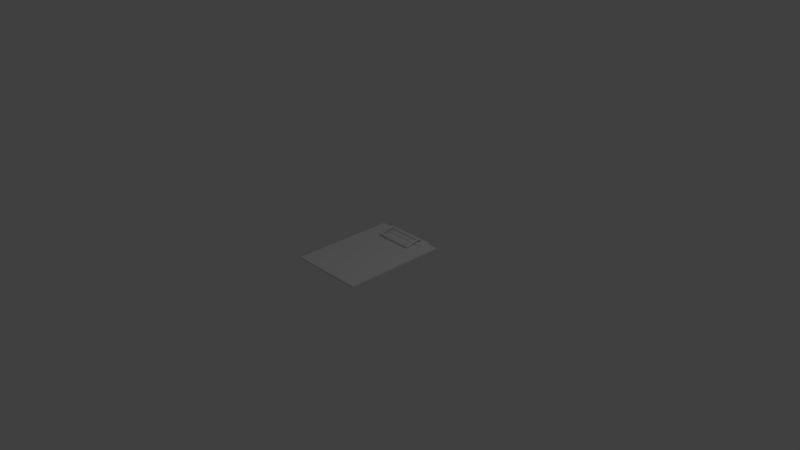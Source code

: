 # Source: Klemmbrett.blend  (saved by Blender 2.78.0; exported with 4.5.12 LTS)
import bpy
from mathutils import Matrix  # noqa: F401  (used for matrix-valued properties, if any)

bpy.ops.wm.read_factory_settings(use_empty=True)
scene = bpy.context.scene
scene.name = 'Scene'

# ---- collections
col_collection_1 = bpy.data.collections.new('Collection 1'); scene.collection.children.link(col_collection_1)

# ---- materials (node trees are filled in below, after node groups)
mat_klemmbrett_plastik = bpy.data.materials.new('Klemmbrett_Plastik')
mat_klemmbrett_plastik.alpha_threshold = 0.0
mat_klemmbrett_plastik.use_transparent_shadow = False
mat_klemmbrett_plastik.roughness = 0.5
mat_klemmbrett_metall = bpy.data.materials.new('Klemmbrett_Metall')
mat_klemmbrett_metall.alpha_threshold = 0.0
mat_klemmbrett_metall.use_transparent_shadow = False
mat_klemmbrett_metall.roughness = 0.5

# ---- material node trees

# ---- world
world_world = bpy.data.worlds.new('World'); scene.world = world_world
world_world.color = (0.05088, 0.05088, 0.05088)
world_world.use_sun_shadow = False
world_world.sun_shadow_jitter_overblur = 0.0
world_world.cycles.sampling_method = 'MANUAL'

# ---- cameras
cam_camera = bpy.data.cameras.new('Camera')
cam_camera.clip_end = 100.0
cam_camera.lens = 35.0
cam_camera.sensor_width = 32.0
cam_camera.sensor_height = 18.0
cam_camera.ortho_scale = 7.314
cam_camera.dof.focus_distance = 0.0
cam_camera.dof.aperture_fstop = 128.0

# ---- lights
light_lamp = bpy.data.lights.new('Lamp', 'POINT')
light_lamp.transmission_factor = 0.0
light_lamp.cutoff_distance = 30.0
light_lamp.energy = 100.0
light_lamp.shadow_buffer_clip_start = 1.001
light_lamp.shadow_soft_size = 0.1
light_lamp.shadow_maximum_resolution = 0.006
light_lamp.use_absolute_resolution = True

# ---- meshes
me_plane_001 = bpy.data.meshes.new('Plane.001')
me_plane_001.from_pydata([(-0.42, -0.595, -0.008872), (0.42, -0.595, -0.008872), (-0.42, 0.595, -0.008872), (0.42, 0.595, -0.008872), (-0.42, -0.595, 0.008872), (0.42, -0.595, 0.008872), (-0.42, 0.595, 0.008872), (0.42, 0.595, 0.008872), (-0.2959, 0.6152, 0.01562), (0.2959, 0.6152, 0.01562), (-0.2959, 0.4856, 0.01562), (0.2959, 0.4856, 0.01562), (0.2959, 0.6152, -0.01644), (-0.2959, 0.6152, -0.01644), (0.2959, 0.4856, -0.01644), (-0.2959, 0.4856, -0.01644)], [], [(0, 2, 3, 1), (4, 5, 7, 6), (1, 3, 7, 5), (2, 0, 4, 6), (3, 2, 6, 7), (0, 1, 5, 4), (8, 10, 11, 9), (13, 12, 14, 15), (9, 11, 14, 12), (11, 10, 15, 14), (10, 8, 13, 15), (8, 9, 12, 13)])
me_plane_001.polygons.foreach_set('material_index', [0, 0, 0, 0, 0, 0, 1, 1, 1, 1, 1, 1])
_uv = me_plane_001.uv_layers.new(name='UVMap')
_uv.uv.foreach_set('vector', [0.1613, 0.02023, 0.1613, 0.9798, 0.8387, 0.9798, 0.8387, 0.02023, 0.1613, 0.02023, 0.8387, 0.02023, 0.8387, 0.9798, 0.1613, 0.9798, 0.8387, 0.02023, 0.8387, 0.9798, 0.8387, 0.9798, 0.8387, 0.02023, 0.1613, 0.9798, 0.1613, 0.02023, 0.1613, 0.02023, 0.1613, 0.9798, 0.8387, 0.9798, 0.1613, 0.9798, 0.1613, 0.9798, 0.8387, 0.9798, 0.1613, 0.02023, 0.8387, 0.02023, 0.8387, 0.02023, 0.1613, 0.02023, 0.0, 0.0, 0.0, 0.0, 0.0, 0.0, 0.0, 0.0, 0.0, 0.0, 0.0, 0.0, 0.0, 0.0, 0.0, 0.0, 0.0, 0.0, 0.0, 0.0, 0.0, 0.0, 0.0, 0.0, 0.0, 0.0, 0.0, 0.0, 0.0, 0.0, 0.0, 0.0, 0.0, 0.0, 0.0, 0.0, 0.0, 0.0, 0.0, 0.0, 0.0, 0.0, 0.0, 0.0, 0.0, 0.0, 0.0, 0.0])
me_plane_001.materials.append(mat_klemmbrett_plastik)
me_plane_001.materials.append(mat_klemmbrett_metall)
me_plane_001.use_remesh_preserve_volume = False
me_plane_001.use_remesh_preserve_attributes = False
me_plane_001.use_mirror_vertex_groups = False
me_plane_001.update()
me_plane_002 = bpy.data.meshes.new('Plane.002')
me_plane_002.from_pydata([(-0.1902, 0.009552, 4.657e-09), (-0.1902, 0.006754, 0.006754), (-0.1902, 5.96e-08, 0.009552), (-0.1902, -0.006754, 0.006754), (-0.1902, -0.009552, -2.794e-09), (-0.1902, -0.006754, -0.006754), (-0.1902, 5.96e-08, -0.009552), (-0.1902, 0.006754, -0.006754), (0.0, 0.009552, 3.725e-09), (0.0, 0.006754, 0.006754), (0.0, 5.96e-08, 0.009552), (0.0, -0.006754, 0.006754), (0.0, -0.009552, -3.725e-09), (0.0, -0.006754, -0.006754), (0.0, 5.96e-08, -0.009552), (0.0, 0.006754, -0.006754), (-0.1902, 0.006754, 0.006754), (-0.2058, 0.01206, 4.66e-05), (-0.1999, 0.008467, 0.006381), (-0.1974, -0.000214, 0.009005), (-0.1999, -0.008895, 0.006381), (-0.2058, -0.01249, 4.659e-05), (-0.2118, -0.008895, -0.006288), (-0.2142, -0.000214, -0.008912), (-0.2118, 0.008467, -0.006288), (-0.1999, 0.008467, 0.006381), (-0.2115, 0.01206, 0.01265), (-0.2035, 0.008467, 0.01594), (-0.2002, -0.000214, 0.01731), (-0.2035, -0.008895, 0.01594), (-0.2115, -0.01249, 0.01265), (-0.2196, -0.008895, 0.009363), (-0.2229, -0.000214, 0.008), (-0.2196, 0.008467, 0.009363), (-0.2035, 0.008467, 0.01594), (-0.2109, 0.01206, 0.02599), (-0.2022, 0.008467, 0.02582), (-0.1986, -0.000214, 0.02576), (-0.2022, -0.008895, 0.02582), (-0.2109, -0.01249, 0.02599), (-0.2196, -0.008895, 0.02615), (-0.2232, -0.000214, 0.02621), (-0.2196, 0.008467, 0.02615), (-0.2022, 0.008467, 0.02582), (-0.2109, 0.007096, 0.0404), (-0.202, 0.003814, 0.03871), (-0.1983, -0.004246, 0.03493), (-0.202, -0.01236, 0.03128), (-0.2109, -0.01578, 0.02989), (-0.2198, -0.0125, 0.03158), (-0.2235, -0.004442, 0.03536), (-0.2198, 0.003675, 0.03901), (-0.202, 0.003814, 0.03871), (-0.2108, -0.01008, 0.05304), (-0.2027, -0.01137, 0.04993), (-0.1993, -0.01478, 0.04252), (-0.2027, -0.01831, 0.03518), (-0.2108, -0.01988, 0.03219), (-0.219, -0.01858, 0.0353), (-0.2224, -0.01517, 0.04271), (-0.219, -0.01165, 0.05005), (-0.2027, -0.01137, 0.04993), (-0.2108, -0.02425, 0.05381), (-0.2027, -0.02425, 0.05069), (-0.1993, -0.02425, 0.04329), (-0.2027, -0.02425, 0.03594), (-0.2108, -0.02425, 0.03295), (-0.219, -0.02425, 0.03607), (-0.2224, -0.02425, 0.04347), (-0.219, -0.02425, 0.05082), (-0.2027, -0.02425, 0.05069), (-0.2108, -0.1814, 0.05381), (-0.2027, -0.1814, 0.05069), (-0.1993, -0.1814, 0.04329), (-0.2027, -0.1814, 0.03594), (-0.2108, -0.1814, 0.03295), (-0.219, -0.1814, 0.03607), (-0.2224, -0.1814, 0.04347), (-0.219, -0.1814, 0.05082), (-0.2027, -0.1814, 0.05069), (-0.2076, -0.1925, 0.05381), (-0.1999, -0.1898, 0.05069), (-0.1968, -0.1887, 0.04329), (-0.1999, -0.1898, 0.03594), (-0.2076, -0.1925, 0.03295), (-0.2153, -0.1951, 0.03607), (-0.2185, -0.1963, 0.04347), (-0.2153, -0.1951, 0.05082), (-0.1999, -0.1898, 0.05069), (-0.1978, -0.1992, 0.05381), (-0.193, -0.1927, 0.05069), (-0.191, -0.19, 0.04329), (-0.193, -0.1927, 0.03594), (-0.1978, -0.1992, 0.03295), (-0.2027, -0.2058, 0.03607), (-0.2047, -0.2085, 0.04347), (-0.2027, -0.2058, 0.05082), (-0.193, -0.1927, 0.05069), (0.0, -0.1999, 0.05381), (0.0, -0.1933, 0.05069), (0.0, -0.1906, 0.04329), (0.0, -0.1933, 0.03594), (0.0, -0.1999, 0.03295), (0.0, -0.2064, 0.03607), (0.0, -0.2091, 0.04347), (0.0, -0.2064, 0.05082), (0.0, -0.1933, 0.05069)], [], [(7, 15, 14, 6), (5, 13, 12, 4), (3, 11, 10, 2), (1, 9, 8, 0), (0, 8, 15, 7), (6, 14, 13, 5), (4, 12, 11, 3), (2, 10, 9, 16), (7, 6, 23, 24), (5, 4, 21, 22), (3, 2, 19, 20), (1, 0, 17, 18), (0, 7, 24, 17), (6, 5, 22, 23), (4, 3, 20, 21), (2, 16, 25, 19), (23, 22, 31, 32), (21, 20, 29, 30), (19, 25, 34, 28), (24, 23, 32, 33), (22, 21, 30, 31), (20, 19, 28, 29), (18, 17, 26, 27), (17, 24, 33, 26), (33, 32, 41, 42), (31, 30, 39, 40), (29, 28, 37, 38), (27, 26, 35, 36), (26, 33, 42, 35), (32, 31, 40, 41), (30, 29, 38, 39), (28, 34, 43, 37), (42, 41, 50, 51), (40, 39, 48, 49), (38, 37, 46, 47), (36, 35, 44, 45), (35, 42, 51, 44), (41, 40, 49, 50), (39, 38, 47, 48), (37, 43, 52, 46), (45, 44, 53, 54), (44, 51, 60, 53), (50, 49, 58, 59), (48, 47, 56, 57), (46, 52, 61, 55), (51, 50, 59, 60), (49, 48, 57, 58), (47, 46, 55, 56), (59, 58, 67, 68), (57, 56, 65, 66), (55, 61, 70, 64), (60, 59, 68, 69), (58, 57, 66, 67), (56, 55, 64, 65), (54, 53, 62, 63), (53, 60, 69, 62), (69, 68, 77, 78), (67, 66, 75, 76), (65, 64, 73, 74), (63, 62, 71, 72), (62, 69, 78, 71), (68, 67, 76, 77), (66, 65, 74, 75), (64, 70, 79, 73), (76, 75, 84, 85), (74, 73, 82, 83), (72, 71, 80, 81), (71, 78, 87, 80), (77, 76, 85, 86), (75, 74, 83, 84), (73, 79, 88, 82), (78, 77, 86, 87), (80, 87, 96, 89), (86, 85, 94, 95), (84, 83, 92, 93), (82, 88, 97, 91), (87, 86, 95, 96), (85, 84, 93, 94), (83, 82, 91, 92), (81, 80, 89, 90), (93, 92, 101, 102), (91, 97, 106, 100), (96, 95, 104, 105), (94, 93, 102, 103), (92, 91, 100, 101), (90, 89, 98, 99), (89, 96, 105, 98), (95, 94, 103, 104)])
me_plane_002.polygons.foreach_set('use_smooth', [True] * 88)
_uv = me_plane_002.uv_layers.new(name='UVMap')
_uv.uv.foreach_set('vector', [0.0, 0.0, 0.0, 0.0, 0.0, 0.0, 0.0, 0.0, 0.0, 0.0, 0.0, 0.0, 0.0, 0.0, 0.0, 0.0, 0.0, 0.0, 0.0, 0.0, 0.0, 0.0, 0.0, 0.0, 0.0, 0.0, 0.0, 0.0, 0.0, 0.0, 0.0, 0.0, 0.0, 0.0, 0.0, 0.0, 0.0, 0.0, 0.0, 0.0, 0.0, 0.0, 0.0, 0.0, 0.0, 0.0, 0.0, 0.0, 0.0, 0.0, 0.0, 0.0, 0.0, 0.0, 0.0, 0.0, 0.0, 0.0, 0.0, 0.0, 0.0, 0.0, 0.0, 0.0, 0.0, 0.0, 0.0, 0.0, 0.0, 0.0, 0.0, 0.0, 0.0, 0.0, 0.0, 0.0, 0.0, 0.0, 0.0, 0.0, 0.0, 0.0, 0.0, 0.0, 0.0, 0.0, 0.0, 0.0, 0.0, 0.0, 0.0, 0.0, 0.0, 0.0, 0.0, 0.0, 0.0, 0.0, 0.0, 0.0, 0.0, 0.0, 0.0, 0.0, 0.0, 0.0, 0.0, 0.0, 0.0, 0.0, 0.0, 0.0, 0.0, 0.0, 0.0, 0.0, 0.0, 0.0, 0.0, 0.0, 0.0, 0.0, 0.0, 0.0, 0.0, 0.0, 0.0, 0.0, 0.0, 0.0, 0.0, 0.0, 0.0, 0.0, 0.0, 0.0, 0.0, 0.0, 0.0, 0.0, 0.0, 0.0, 0.0, 0.0, 0.0, 0.0, 0.0, 0.0, 0.0, 0.0, 0.0, 0.0, 0.0, 0.0, 0.0, 0.0, 0.0, 0.0, 0.0, 0.0, 0.0, 0.0, 0.0, 0.0, 0.0, 0.0, 0.0, 0.0, 0.0, 0.0, 0.0, 0.0, 0.0, 0.0, 0.0, 0.0, 0.0, 0.0, 0.0, 0.0, 0.0, 0.0, 0.0, 0.0, 0.0, 0.0, 0.0, 0.0, 0.0, 0.0, 0.0, 0.0, 0.0, 0.0, 0.0, 0.0, 0.0, 0.0, 0.0, 0.0, 0.0, 0.0, 0.0, 0.0, 0.0, 0.0, 0.0, 0.0, 0.0, 0.0, 0.0, 0.0, 0.0, 0.0, 0.0, 0.0, 0.0, 0.0, 0.0, 0.0, 0.0, 0.0, 0.0, 0.0, 0.0, 0.0, 0.0, 0.0, 0.0, 0.0, 0.0, 0.0, 0.0, 0.0, 0.0, 0.0, 0.0, 0.0, 0.0, 0.0, 0.0, 0.0, 0.0, 0.0, 0.0, 0.0, 0.0, 0.0, 0.0, 0.0, 0.0, 0.0, 0.0, 0.0, 0.0, 0.0, 0.0, 0.0, 0.0, 0.0, 0.0, 0.0, 0.0, 0.0, 0.0, 0.0, 0.0, 0.0, 0.0, 0.0, 0.0, 0.0, 0.0, 0.0, 0.0, 0.0, 0.0, 0.0, 0.0, 0.0, 0.0, 0.0, 0.0, 0.0, 0.0, 0.0, 0.0, 0.0, 0.0, 0.0, 0.0, 0.0, 0.0, 0.0, 0.0, 0.0, 0.0, 0.0, 0.0, 0.0, 0.0, 0.0, 0.0, 0.0, 0.0, 0.0, 0.0, 0.0, 0.0, 0.0, 0.0, 0.0, 0.0, 0.0, 0.0, 0.0, 0.0, 0.0, 0.0, 0.0, 0.0, 0.0, 0.0, 0.0, 0.0, 0.0, 0.0, 0.0, 0.0, 0.0, 0.0, 0.0, 0.0, 0.0, 0.0, 0.0, 0.0, 0.0, 0.0, 0.0, 0.0, 0.0, 0.0, 0.0, 0.0, 0.0, 0.0, 0.0, 0.0, 0.0, 0.0, 0.0, 0.0, 0.0, 0.0, 0.0, 0.0, 0.0, 0.0, 0.0, 0.0, 0.0, 0.0, 0.0, 0.0, 0.0, 0.0, 0.0, 0.0, 0.0, 0.0, 0.0, 0.0, 0.0, 0.0, 0.0, 0.0, 0.0, 0.0, 0.0, 0.0, 0.0, 0.0, 0.0, 0.0, 0.0, 0.0, 0.0, 0.0, 0.0, 0.0, 0.0, 0.0, 0.0, 0.0, 0.0, 0.0, 0.0, 0.0, 0.0, 0.0, 0.0, 0.0, 0.0, 0.0, 0.0, 0.0, 0.0, 0.0, 0.0, 0.0, 0.0, 0.0, 0.0, 0.0, 0.0, 0.0, 0.0, 0.0, 0.0, 0.0, 0.0, 0.0, 0.0, 0.0, 0.0, 0.0, 0.0, 0.0, 0.0, 0.0, 0.0, 0.0, 0.0, 0.0, 0.0, 0.0, 0.0, 0.0, 0.0, 0.0, 0.0, 0.0, 0.0, 0.0, 0.0, 0.0, 0.0, 0.0, 0.0, 0.0, 0.0, 0.0, 0.0, 0.0, 0.0, 0.0, 0.0, 0.0, 0.0, 0.0, 0.0, 0.0, 0.0, 0.0, 0.0, 0.0, 0.0, 0.0, 0.0, 0.0, 0.0, 0.0, 0.0, 0.0, 0.0, 0.0, 0.0, 0.0, 0.0, 0.0, 0.0, 0.0, 0.0, 0.0, 0.0, 0.0, 0.0, 0.0, 0.0, 0.0, 0.0, 0.0, 0.0, 0.0, 0.0, 0.0, 0.0, 0.0, 0.0, 0.0, 0.0, 0.0, 0.0, 0.0, 0.0, 0.0, 0.0, 0.0, 0.0, 0.0, 0.0, 0.0, 0.0, 0.0, 0.0, 0.0, 0.0, 0.0, 0.0, 0.0, 0.0, 0.0, 0.0, 0.0, 0.0, 0.0, 0.0, 0.0, 0.0, 0.0, 0.0, 0.0, 0.0, 0.0, 0.0, 0.0, 0.0, 0.0, 0.0, 0.0, 0.0, 0.0, 0.0, 0.0, 0.0, 0.0, 0.0, 0.0, 0.0, 0.0, 0.0, 0.0, 0.0, 0.0, 0.0, 0.0, 0.0, 0.0, 0.0, 0.0, 0.0, 0.0, 0.0, 0.0, 0.0, 0.0, 0.0, 0.0, 0.0, 0.0, 0.0, 0.0, 0.0, 0.0, 0.0, 0.0, 0.0, 0.0, 0.0, 0.0, 0.0, 0.0, 0.0, 0.0, 0.0, 0.0, 0.0, 0.0, 0.0, 0.0, 0.0, 0.0, 0.0, 0.0, 0.0, 0.0, 0.0, 0.0, 0.0, 0.0, 0.0, 0.0, 0.0, 0.0, 0.0, 0.0, 0.0, 0.0, 0.0, 0.0, 0.0, 0.0, 0.0, 0.0, 0.0, 0.0, 0.0, 0.0, 0.0, 0.0, 0.0, 0.0, 0.0, 0.0, 0.0, 0.0, 0.0, 0.0, 0.0, 0.0, 0.0, 0.0, 0.0, 0.0, 0.0, 0.0, 0.0, 0.0, 0.0, 0.0, 0.0, 0.0, 0.0, 0.0, 0.0, 0.0, 0.0, 0.0, 0.0, 0.0, 0.0, 0.0, 0.0, 0.0, 0.0, 0.0, 0.0, 0.0, 0.0, 0.0, 0.0, 0.0, 0.0, 0.0, 0.0, 0.0, 0.0, 0.0, 0.0, 0.0, 0.0, 0.0, 0.0, 0.0, 0.0, 0.0, 0.0, 0.0, 0.0, 0.0, 0.0, 0.0, 0.0, 0.0, 0.0, 0.0, 0.0, 0.0, 0.0, 0.0, 0.0, 0.0, 0.0, 0.0, 0.0, 0.0, 0.0, 0.0, 0.0, 0.0, 0.0, 0.0, 0.0])
me_plane_002.materials.append(mat_klemmbrett_metall)
me_plane_002.use_remesh_preserve_volume = False
me_plane_002.use_remesh_preserve_attributes = False
me_plane_002.use_mirror_vertex_groups = False
me_plane_002.update()

# ---- objects
ob_klemmbrett = bpy.data.objects.new('Klemmbrett', me_plane_001)
ob_klemme = bpy.data.objects.new('Klemme', me_plane_002)
ob_lamp = bpy.data.objects.new('Lamp', light_lamp)
ob_camera = bpy.data.objects.new('Camera', cam_camera)

# ---- transforms, parenting, visibility, modifiers, constraints
ob_klemmbrett.location = (0.0, 0.0, 0.008872)
ob_klemmbrett.scale = (1.2, 1.2, 1.2)
ob_klemmbrett.lineart.crease_threshold = 0.0
ob_klemme.parent = ob_klemmbrett
ob_klemme.matrix_parent_inverse = Matrix(((0.8333, 0.0, 0.0, 0.0), (0.0, 0.8333, 0.0, 0.0), (0.0, 0.0, 0.8333, -0.007393), (0.0, 0.0, 0.0, 1.0)))
ob_klemme.location = (0.0, 0.6694, 0.03569)
ob_klemme.rotation_euler = (0.1942, -0.0, 0.0)
ob_klemme.scale = (1.2, 1.2, 1.2)
ob_klemme.lineart.crease_threshold = 0.0
_m = ob_klemme.modifiers.new('Mirror', 'MIRROR')
_m.use_clip = True
ob_lamp.location = (4.076, 1.005, 5.904)
ob_lamp.rotation_euler = (0.6503, 0.05522, 1.866)
ob_lamp.lock_rotations_4d = False
ob_lamp.empty_display_type = 'ARROWS'
ob_lamp.color = (0.0, 0.0, 0.0, 0.0)
ob_lamp.lineart.crease_threshold = 0.0
ob_camera.location = (7.481, -6.508, 5.344)
ob_camera.rotation_euler = (1.109, 0.0, 0.8149)
ob_camera.lock_rotations_4d = False
ob_camera.empty_display_type = 'ARROWS'
ob_camera.color = (0.0, 0.0, 0.0, 0.0)
ob_camera.display_type = 'WIRE'
ob_camera.lineart.crease_threshold = 0.0

# ---- collection membership
col_collection_1.objects.link(ob_klemmbrett)
col_collection_1.objects.link(ob_klemme)
col_collection_1.objects.link(ob_lamp)
col_collection_1.objects.link(ob_camera)

# ---- scene / render settings (as saved in the file)
scene.camera = ob_camera
scene.frame_start = 1; scene.frame_end = 250; scene.frame_set(1)
scene.render.engine = 'BLENDER_EEVEE_NEXT'
scene.render.resolution_percentage = 50
scene.render.dither_intensity = 0.0
scene.cycles.use_denoising = False
scene.cycles.samples = 128
scene.cycles.sampling_pattern = 'TABULATED_SOBOL'
scene.cycles.light_sampling_threshold = 0.0
scene.cycles.use_adaptive_sampling = False
scene.cycles.use_light_tree = False
scene.cycles.blur_glossy = 0.0
scene.cycles.sample_clamp_indirect = 0.0
scene.view_settings.view_transform = 'Standard'
bpy.context.view_layer.update()

